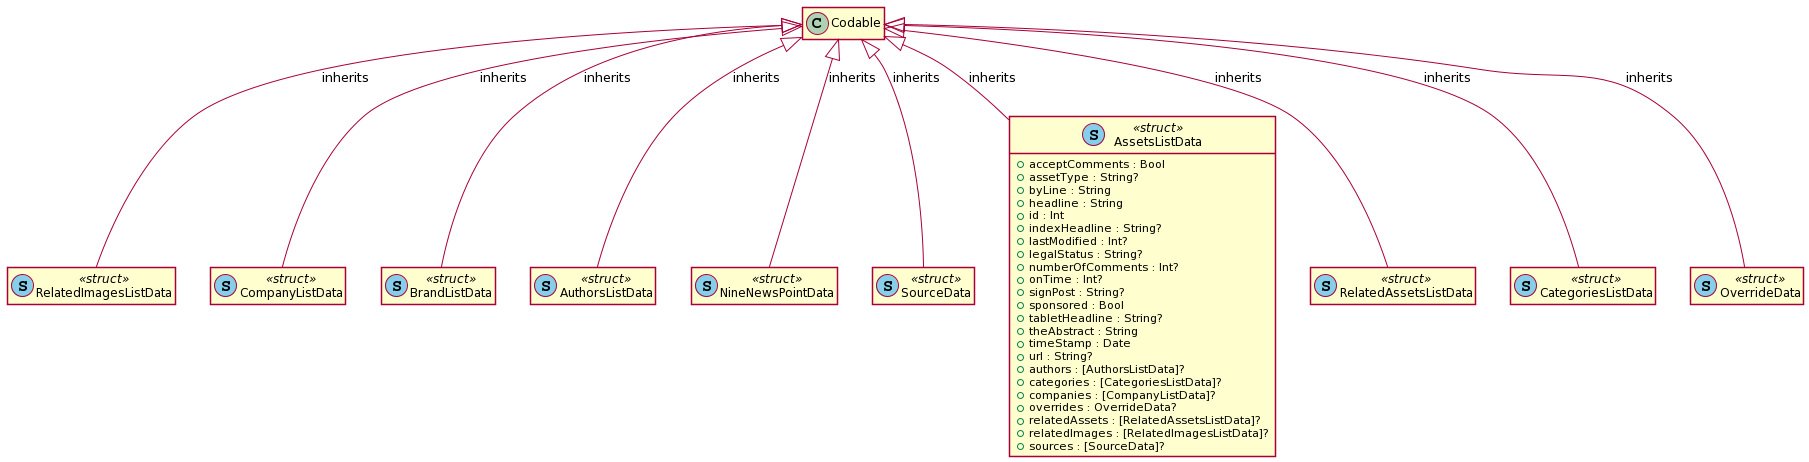

The diagram above was rendered by PlantUML. Its source (embedded in the PNG):
@startuml

' STYLE START
hide empty members
skinparam shadowing false
' STYLE END


class "RelatedImagesListData" as RelatedImagesListData << (S, SkyBlue) struct >> { 

}
class "CompanyListData" as CompanyListData << (S, SkyBlue) struct >> {  
}
class "BrandListData" as BrandListData << (S, SkyBlue) struct >> {  
}
class "AuthorsListData" as AuthorsListData << (S, SkyBlue) struct >> { 

}
class "NineNewsPointData" as NineNewsPointData << (S, SkyBlue) struct >> { 

}
class "SourceData" as SourceData << (S, SkyBlue) struct >> { 

}
class "AssetsListData" as AssetsListData << (S, SkyBlue) struct >> { 
  +acceptComments : Bool
  +assetType : String?
  +byLine : String
  +headline : String
  +id : Int
  +indexHeadline : String?
  +lastModified : Int?
  +legalStatus : String?
  +numberOfComments : Int?
  +onTime : Int?
  +signPost : String?
  +sponsored : Bool
  +tabletHeadline : String?
  +theAbstract : String
  +timeStamp : Date
  +url : String?
  +authors : [AuthorsListData]?
  +categories : [CategoriesListData]?
  +companies : [CompanyListData]?
  +overrides : OverrideData?
  +relatedAssets : [RelatedAssetsListData]?
  +relatedImages : [RelatedImagesListData]?
  +sources : [SourceData]? 
}
class "RelatedAssetsListData" as RelatedAssetsListData << (S, SkyBlue) struct >> { 

}
class "CategoriesListData" as CategoriesListData << (S, SkyBlue) struct >> { 

}
class "OverrideData" as OverrideData << (S, SkyBlue) struct >> { 

}
Codable <|-- RelatedImagesListData : inherits
Codable <|-- CompanyListData : inherits
Codable <|-- BrandListData : inherits
Codable <|-- AuthorsListData : inherits
Codable <|-- NineNewsPointData : inherits
Codable <|-- SourceData : inherits
Codable <|-- AssetsListData : inherits
Codable <|-- RelatedAssetsListData : inherits
Codable <|-- CategoriesListData : inherits
Codable <|-- OverrideData : inherits
@enduml